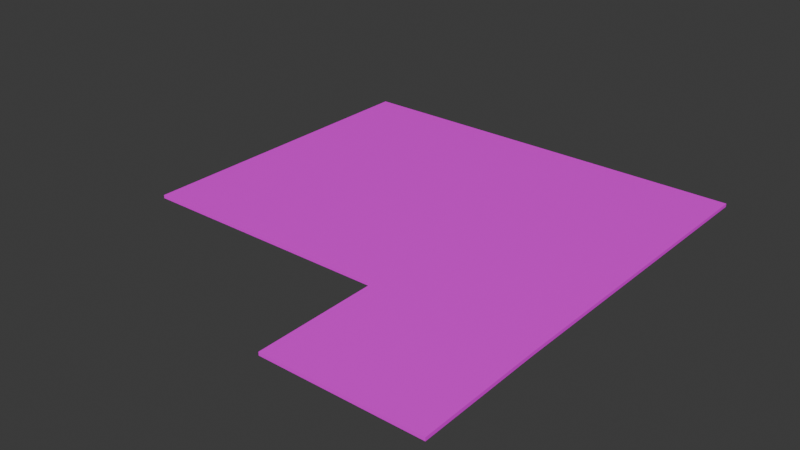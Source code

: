 # Source: Basement_Floor.blend  (saved by Blender 4.0.36; exported with 4.5.12 LTS)
import bpy
from mathutils import Matrix  # noqa: F401  (used for matrix-valued properties, if any)

bpy.ops.wm.read_factory_settings(use_empty=True)
scene = bpy.context.scene
scene.name = 'Scene'

# ---- collections
col_collection = bpy.data.collections.new('Collection'); scene.collection.children.link(col_collection)

# ---- images (referenced by path relative to the original .blend; pixels are not part of the script)
import os
ASSET_DIR = os.environ.get("B2B_ASSET_DIR", "")  # directory of the original .blend (textures are referenced by path, not embedded)
HERE = os.path.dirname(os.path.abspath(__file__))  # packed textures are extracted next to this script under _unpacked/

def load_image(name, relpath, width, height, colorspace="sRGB"):
    """Load a texture the original file referenced (path relative to the .blend, or extracted next to this script)."""
    p = next((c for c in (os.path.join(HERE, relpath), os.path.join(ASSET_DIR, relpath)) if relpath and os.path.exists(c)), "")
    if p:
        img = bpy.data.images.load(p, check_existing=True)
        img.name = name
    else:  # same state as the original file: an image datablock whose file is absent (Cycles renders it pink)
        img = bpy.data.images.new(name, width, height)
        img.source = "FILE"
        img.filepath = "//" + (relpath or name)
    img.colorspace_settings.name = colorspace
    return img
img_cement_floor_png = load_image('Cement Floor.png', 'Cement Floor.png', 1024, 1024, 'sRGB')

# ---- materials (node trees are filled in below, after node groups)
mat_material_001 = bpy.data.materials.new('Material.001')
mat_material_001.use_transparent_shadow = False

# ---- material node trees
mat_material_001.use_nodes = True; mat_material_001.node_tree.nodes.clear()
_N = mat_material_001.node_tree.nodes; _L = mat_material_001.node_tree.links
n0 = _N.new('ShaderNodeBsdfPrincipled'); n0.name = 'Principled BSDF'; n0.location = (10, 300)
n0.inputs[3].default_value = 1.45
n1 = _N.new('ShaderNodeOutputMaterial'); n1.name = 'Material Output'; n1.location = (300, 300)
n2 = _N.new('ShaderNodeTexImage'); n2.name = 'Image Texture'; n2.location = (-280, 275)
n2.image = img_cement_floor_png
_L.new(n0.outputs[0], n1.inputs[0])
_L.new(n2.outputs[0], n0.inputs[0])
n1.is_active_output = True

# ---- world
world_world = bpy.data.worlds.new('World'); scene.world = world_world
world_world.use_nodes = True; world_world.node_tree.nodes.clear()
_N = world_world.node_tree.nodes; _L = world_world.node_tree.links
n0 = _N.new('ShaderNodeOutputWorld'); n0.name = 'World Output'; n0.location = (300, 300)
n1 = _N.new('ShaderNodeBackground'); n1.name = 'Background'; n1.location = (10, 300)
n1.inputs[0].default_value = (0.05088, 0.05088, 0.05088, 1.0)
_L.new(n1.outputs[0], n0.inputs[0])
n0.is_active_output = True
world_world.color = (0.05088, 0.05088, 0.05088)
world_world.use_sun_shadow = False
world_world.sun_shadow_jitter_overblur = 0.0

# ---- meshes
me_plane_057 = bpy.data.meshes.new('Plane.057')
me_plane_057.from_pydata([(-11.16, 4.092e-07, 9.363), (22.77, 4.092e-07, 9.363), (-11.16, -7.397e-07, -16.92), (22.77, -7.397e-07, -16.92), (10.03, 4.092e-07, 9.363), (10.03, -7.397e-07, -16.92), (22.92, 8.644e-07, 19.77), (10.17, 8.644e-07, 19.77), (-11.16, -0.2673, -16.92), (-11.16, -0.2673, 9.363), (10.03, -0.2673, 9.363), (22.77, -0.2673, 9.363), (22.77, -0.2673, -16.92), (10.03, -0.2673, -16.92), (10.17, -0.2673, 19.77), (22.92, -0.2673, 19.77)], [], [(4, 1, 3, 5), (0, 4, 5, 2), (1, 4, 7, 6), (5, 13, 8, 2), (6, 15, 11, 1), (0, 9, 10, 4), (1, 11, 12, 3), (2, 8, 9, 0), (4, 10, 14, 7), (7, 14, 15, 6), (3, 12, 13, 5)])
_uv = me_plane_057.uv_layers.new(name='UVMap')
_uv.uv.foreach_set('vector', [0.2062, 0.2648, 0.2062, 0.007305, 0.4949, 0.007305, 0.4949, 0.2648, 0.2062, 0.6928, 0.2062, 0.2648, 0.4949, 0.2648, 0.4949, 0.6928, 0.2062, 0.007305, 0.2062, 0.2648, 0.09188, 0.2619, 0.09188, 0.004398, 0.9009, 0.428, 0.898, 0.428, 0.898, 4.896e-09, 0.9009, 4.703e-09, 0.9009, 0.0, 0.9045, 0.0, 0.9045, 0.1717, 0.9009, 0.1717, 0.9075, 0.8613, 0.9045, 0.8613, 0.9045, 0.4333, 0.9075, 0.4333, 0.9009, 0.1717, 0.9045, 0.1717, 0.9045, 0.605, 0.9009, 0.605, 0.9081, 0.4333, 0.9045, 0.4333, 0.9045, 0.0, 0.9081, 0.0, 0.09841, 0.86, 0.09482, 0.86, 0.09482, 0.6884, 0.09841, 0.6884, 0.09482, 0.9458, 0.09188, 0.9458, 0.09188, 0.6884, 0.09482, 0.6884, 0.9009, 0.6855, 0.898, 0.6855, 0.898, 0.428, 0.9009, 0.428])
me_plane_057.materials.append(mat_material_001)
me_plane_057.update()

# ---- objects
ob_basement_floor = bpy.data.objects.new('Basement Floor', me_plane_057)

# ---- transforms, parenting, visibility, modifiers, constraints
ob_basement_floor.location = (0.0, 0.0, 0.0)
ob_basement_floor.rotation_euler = (1.571, 0.0, 0.0)

# ---- collection membership
col_collection.objects.link(ob_basement_floor)

# ---- scene / render settings (as saved in the file)
scene.frame_start = 1; scene.frame_end = 250; scene.frame_set(1)
scene.render.engine = 'BLENDER_EEVEE_NEXT'
scene.cycles.sampling_pattern = 'TABULATED_SOBOL'
bpy.context.view_layer.update()

# ---- added for rendering (the .blend has no active camera and no usable light): camera, sun
cam_auto = bpy.data.cameras.new('AutoCamera')
cam_auto.lens = 50.0
cam_auto.sensor_width = 36.0
cam_auto.clip_end = 1000.0
ob_auto_camera = bpy.data.objects.new('AutoCamera', cam_auto)
scene.collection.objects.link(ob_auto_camera)
ob_auto_camera.location = (52.2156, -57.0324, 36.9374)
ob_auto_camera.rotation_euler = (1.09748, -7.21219e-08, 0.694738)
scene.camera = ob_auto_camera
light_auto_sun = bpy.data.lights.new('AutoSun', 'SUN')
light_auto_sun.energy = 3.0
light_auto_sun.angle = 0.0523599
ob_auto_sun = bpy.data.objects.new('AutoSun', light_auto_sun)
scene.collection.objects.link(ob_auto_sun)
ob_auto_sun.rotation_euler = (0.872665, 0.174533, 0.523599)
bpy.context.view_layer.update()

